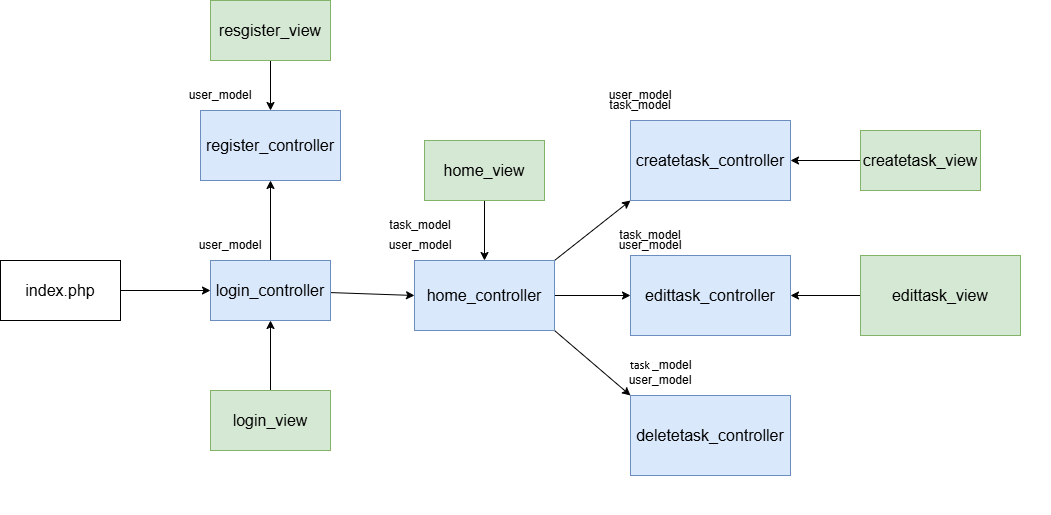

The diagram above was exported from draw.io. Its source (the exported page's mxGraphModel, read from the mxfile embedded in the PNG):
<mxGraphModel dx="2901" dy="1106" grid="1" gridSize="10" guides="1" tooltips="1" connect="1" arrows="1" fold="1" page="1" pageScale="1" pageWidth="827" pageHeight="1169" math="0" shadow="0">
  <root>
    <mxCell id="0" />
    <mxCell id="1" parent="0" />
    <mxCell id="PHRcvWmQwVaDXd49NrRN-15" value="" style="edgeStyle=orthogonalEdgeStyle;rounded=0;orthogonalLoop=1;jettySize=auto;html=1;" edge="1" parent="1" source="PHRcvWmQwVaDXd49NrRN-1" target="PHRcvWmQwVaDXd49NrRN-4">
      <mxGeometry relative="1" as="geometry" />
    </mxCell>
    <mxCell id="PHRcvWmQwVaDXd49NrRN-1" value="&lt;font style=&quot;font-size: 16px;&quot;&gt;index.php&lt;/font&gt;" style="rounded=0;whiteSpace=wrap;html=1;" vertex="1" parent="1">
      <mxGeometry x="-70" y="410" width="120" height="60" as="geometry" />
    </mxCell>
    <mxCell id="PHRcvWmQwVaDXd49NrRN-39" style="edgeStyle=orthogonalEdgeStyle;rounded=0;orthogonalLoop=1;jettySize=auto;html=1;entryX=0.5;entryY=1;entryDx=0;entryDy=0;" edge="1" parent="1" source="PHRcvWmQwVaDXd49NrRN-4" target="PHRcvWmQwVaDXd49NrRN-6">
      <mxGeometry relative="1" as="geometry" />
    </mxCell>
    <mxCell id="PHRcvWmQwVaDXd49NrRN-41" style="rounded=0;orthogonalLoop=1;jettySize=auto;html=1;entryX=0;entryY=0.5;entryDx=0;entryDy=0;" edge="1" parent="1" source="PHRcvWmQwVaDXd49NrRN-4" target="PHRcvWmQwVaDXd49NrRN-8">
      <mxGeometry relative="1" as="geometry" />
    </mxCell>
    <mxCell id="PHRcvWmQwVaDXd49NrRN-4" value="&lt;font style=&quot;font-size: 16px;&quot;&gt;login_controller&lt;/font&gt;" style="rounded=0;whiteSpace=wrap;html=1;fillColor=#dae8fc;strokeColor=#6c8ebf;" vertex="1" parent="1">
      <mxGeometry x="140" y="410" width="120" height="60" as="geometry" />
    </mxCell>
    <mxCell id="PHRcvWmQwVaDXd49NrRN-16" value="" style="edgeStyle=orthogonalEdgeStyle;rounded=0;orthogonalLoop=1;jettySize=auto;html=1;" edge="1" parent="1" source="PHRcvWmQwVaDXd49NrRN-5" target="PHRcvWmQwVaDXd49NrRN-4">
      <mxGeometry relative="1" as="geometry" />
    </mxCell>
    <mxCell id="PHRcvWmQwVaDXd49NrRN-5" value="&lt;font style=&quot;font-size: 16px;&quot;&gt;login_view&lt;/font&gt;" style="rounded=0;whiteSpace=wrap;html=1;fillColor=#d5e8d4;strokeColor=#82b366;" vertex="1" parent="1">
      <mxGeometry x="140" y="540" width="120" height="60" as="geometry" />
    </mxCell>
    <mxCell id="PHRcvWmQwVaDXd49NrRN-6" value="&lt;font style=&quot;font-size: 16px;&quot;&gt;register_controller&lt;/font&gt;" style="rounded=0;whiteSpace=wrap;html=1;fillColor=#dae8fc;strokeColor=#6c8ebf;" vertex="1" parent="1">
      <mxGeometry x="130" y="260" width="140" height="70" as="geometry" />
    </mxCell>
    <mxCell id="PHRcvWmQwVaDXd49NrRN-20" value="" style="edgeStyle=orthogonalEdgeStyle;rounded=0;orthogonalLoop=1;jettySize=auto;html=1;" edge="1" parent="1" source="PHRcvWmQwVaDXd49NrRN-7" target="PHRcvWmQwVaDXd49NrRN-6">
      <mxGeometry relative="1" as="geometry" />
    </mxCell>
    <mxCell id="PHRcvWmQwVaDXd49NrRN-7" value="&lt;font style=&quot;font-size: 16px;&quot;&gt;resgister_view&lt;/font&gt;" style="rounded=0;whiteSpace=wrap;html=1;fillColor=#d5e8d4;strokeColor=#82b366;" vertex="1" parent="1">
      <mxGeometry x="140" y="150" width="120" height="60" as="geometry" />
    </mxCell>
    <mxCell id="PHRcvWmQwVaDXd49NrRN-22" value="" style="edgeStyle=orthogonalEdgeStyle;rounded=0;orthogonalLoop=1;jettySize=auto;html=1;" edge="1" parent="1" source="PHRcvWmQwVaDXd49NrRN-8" target="PHRcvWmQwVaDXd49NrRN-11">
      <mxGeometry relative="1" as="geometry" />
    </mxCell>
    <mxCell id="PHRcvWmQwVaDXd49NrRN-34" style="rounded=0;orthogonalLoop=1;jettySize=auto;html=1;exitX=1;exitY=0;exitDx=0;exitDy=0;entryX=0;entryY=1;entryDx=0;entryDy=0;" edge="1" parent="1" source="PHRcvWmQwVaDXd49NrRN-8" target="PHRcvWmQwVaDXd49NrRN-10">
      <mxGeometry relative="1" as="geometry" />
    </mxCell>
    <mxCell id="PHRcvWmQwVaDXd49NrRN-35" style="rounded=0;orthogonalLoop=1;jettySize=auto;html=1;exitX=1;exitY=1;exitDx=0;exitDy=0;entryX=0;entryY=0;entryDx=0;entryDy=0;" edge="1" parent="1" source="PHRcvWmQwVaDXd49NrRN-8" target="PHRcvWmQwVaDXd49NrRN-14">
      <mxGeometry relative="1" as="geometry" />
    </mxCell>
    <mxCell id="PHRcvWmQwVaDXd49NrRN-8" value="&lt;font style=&quot;font-size: 16px;&quot;&gt;home_controller&lt;/font&gt;" style="rounded=0;whiteSpace=wrap;html=1;fillColor=#dae8fc;strokeColor=#6c8ebf;" vertex="1" parent="1">
      <mxGeometry x="344" y="410" width="140" height="70" as="geometry" />
    </mxCell>
    <mxCell id="PHRcvWmQwVaDXd49NrRN-18" value="" style="edgeStyle=orthogonalEdgeStyle;rounded=0;orthogonalLoop=1;jettySize=auto;html=1;" edge="1" parent="1" source="PHRcvWmQwVaDXd49NrRN-9" target="PHRcvWmQwVaDXd49NrRN-8">
      <mxGeometry relative="1" as="geometry" />
    </mxCell>
    <mxCell id="PHRcvWmQwVaDXd49NrRN-9" value="&lt;font style=&quot;font-size: 16px;&quot;&gt;home_view&lt;/font&gt;" style="rounded=0;whiteSpace=wrap;html=1;fillColor=#d5e8d4;strokeColor=#82b366;" vertex="1" parent="1">
      <mxGeometry x="354" y="290" width="120" height="60" as="geometry" />
    </mxCell>
    <mxCell id="PHRcvWmQwVaDXd49NrRN-10" value="&lt;font style=&quot;font-size: 16px;&quot;&gt;createtask_controller&lt;/font&gt;" style="rounded=0;whiteSpace=wrap;html=1;fillColor=#dae8fc;strokeColor=#6c8ebf;" vertex="1" parent="1">
      <mxGeometry x="560" y="270" width="160" height="80" as="geometry" />
    </mxCell>
    <mxCell id="PHRcvWmQwVaDXd49NrRN-11" value="&lt;font style=&quot;font-size: 16px;&quot;&gt;edittask_controller&lt;/font&gt;" style="rounded=0;whiteSpace=wrap;html=1;fillColor=#dae8fc;strokeColor=#6c8ebf;" vertex="1" parent="1">
      <mxGeometry x="560" y="405" width="160" height="80" as="geometry" />
    </mxCell>
    <mxCell id="PHRcvWmQwVaDXd49NrRN-23" value="" style="edgeStyle=orthogonalEdgeStyle;rounded=0;orthogonalLoop=1;jettySize=auto;html=1;" edge="1" parent="1" source="PHRcvWmQwVaDXd49NrRN-12" target="PHRcvWmQwVaDXd49NrRN-10">
      <mxGeometry relative="1" as="geometry" />
    </mxCell>
    <mxCell id="PHRcvWmQwVaDXd49NrRN-12" value="&lt;font style=&quot;font-size: 16px;&quot;&gt;createtask_view&lt;/font&gt;" style="rounded=0;whiteSpace=wrap;html=1;fillColor=#d5e8d4;strokeColor=#82b366;" vertex="1" parent="1">
      <mxGeometry x="790" y="280" width="120" height="60" as="geometry" />
    </mxCell>
    <mxCell id="PHRcvWmQwVaDXd49NrRN-27" value="" style="edgeStyle=orthogonalEdgeStyle;rounded=0;orthogonalLoop=1;jettySize=auto;html=1;" edge="1" parent="1" source="PHRcvWmQwVaDXd49NrRN-13" target="PHRcvWmQwVaDXd49NrRN-11">
      <mxGeometry relative="1" as="geometry" />
    </mxCell>
    <mxCell id="PHRcvWmQwVaDXd49NrRN-13" value="&lt;font style=&quot;font-size: 16px;&quot;&gt;edittask_view&lt;/font&gt;" style="rounded=0;whiteSpace=wrap;html=1;fillColor=#d5e8d4;strokeColor=#82b366;" vertex="1" parent="1">
      <mxGeometry x="790" y="405" width="160" height="80" as="geometry" />
    </mxCell>
    <mxCell id="PHRcvWmQwVaDXd49NrRN-14" value="&lt;font style=&quot;font-size: 16px;&quot;&gt;deletetask_controller&lt;/font&gt;" style="rounded=0;whiteSpace=wrap;html=1;fillColor=#dae8fc;strokeColor=#6c8ebf;" vertex="1" parent="1">
      <mxGeometry x="560" y="545" width="160" height="80" as="geometry" />
    </mxCell>
    <mxCell id="PHRcvWmQwVaDXd49NrRN-42" value="user_model" style="text;html=1;align=center;verticalAlign=middle;whiteSpace=wrap;rounded=0;" vertex="1" parent="1">
      <mxGeometry x="130" y="380" width="60" height="30" as="geometry" />
    </mxCell>
    <mxCell id="PHRcvWmQwVaDXd49NrRN-44" value="task_model" style="text;html=1;align=center;verticalAlign=middle;whiteSpace=wrap;rounded=0;" vertex="1" parent="1">
      <mxGeometry x="320" y="360" width="60" height="30" as="geometry" />
    </mxCell>
    <mxCell id="PHRcvWmQwVaDXd49NrRN-45" value="user_model" style="text;html=1;align=center;verticalAlign=middle;whiteSpace=wrap;rounded=0;" vertex="1" parent="1">
      <mxGeometry x="120" y="230" width="60" height="30" as="geometry" />
    </mxCell>
    <mxCell id="PHRcvWmQwVaDXd49NrRN-46" value="user_model" style="text;html=1;align=center;verticalAlign=middle;whiteSpace=wrap;rounded=0;" vertex="1" parent="1">
      <mxGeometry x="320" y="380" width="60" height="30" as="geometry" />
    </mxCell>
    <mxCell id="PHRcvWmQwVaDXd49NrRN-47" value="task_model" style="text;html=1;align=center;verticalAlign=middle;whiteSpace=wrap;rounded=0;" vertex="1" parent="1">
      <mxGeometry x="540" y="240" width="60" height="30" as="geometry" />
    </mxCell>
    <mxCell id="PHRcvWmQwVaDXd49NrRN-48" value="user_model" style="text;html=1;align=center;verticalAlign=middle;whiteSpace=wrap;rounded=0;" vertex="1" parent="1">
      <mxGeometry x="540" y="230" width="60" height="30" as="geometry" />
    </mxCell>
    <mxCell id="PHRcvWmQwVaDXd49NrRN-49" value="user_model" style="text;html=1;align=center;verticalAlign=middle;whiteSpace=wrap;rounded=0;" vertex="1" parent="1">
      <mxGeometry x="550" y="380" width="60" height="30" as="geometry" />
    </mxCell>
    <mxCell id="PHRcvWmQwVaDXd49NrRN-50" value="task_model" style="text;html=1;align=center;verticalAlign=middle;whiteSpace=wrap;rounded=0;" vertex="1" parent="1">
      <mxGeometry x="550" y="370" width="60" height="30" as="geometry" />
    </mxCell>
    <mxCell id="PHRcvWmQwVaDXd49NrRN-51" value="user_model" style="text;html=1;align=center;verticalAlign=middle;whiteSpace=wrap;rounded=0;" vertex="1" parent="1">
      <mxGeometry x="560" y="515" width="60" height="30" as="geometry" />
    </mxCell>
    <mxCell id="PHRcvWmQwVaDXd49NrRN-52" value="user_model" style="text;html=1;align=center;verticalAlign=middle;whiteSpace=wrap;rounded=0;" vertex="1" parent="1">
      <mxGeometry x="560" y="500" width="60" height="30" as="geometry" />
    </mxCell>
  </root>
</mxGraphModel>